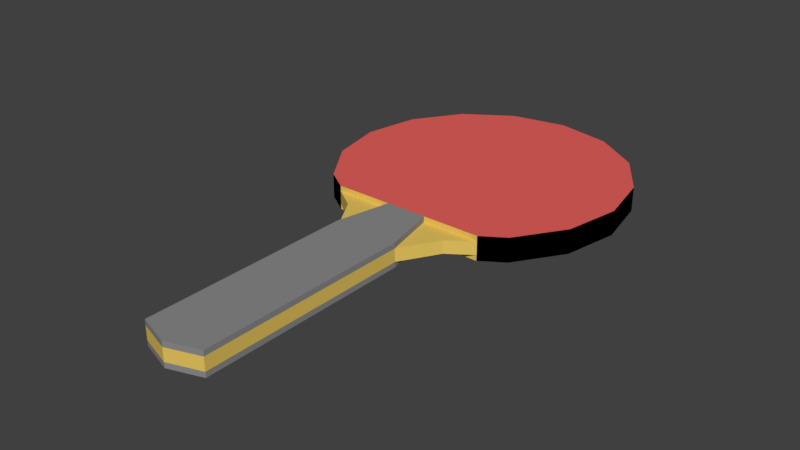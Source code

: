 # Source: TableTennisBat.blend  (saved by Blender 2.79.0; exported with 4.5.12 LTS)
import bpy
from mathutils import Matrix  # noqa: F401  (used for matrix-valued properties, if any)

bpy.ops.wm.read_factory_settings(use_empty=True)
scene = bpy.context.scene
scene.name = 'Scene'

# ---- collections
col_collection_1 = bpy.data.collections.new('Collection 1'); scene.collection.children.link(col_collection_1)

# ---- materials (node trees are filled in below, after node groups)
mat_material_001 = bpy.data.materials.new('Material.001')
mat_material_001.alpha_threshold = 0.0
mat_material_001.use_transparent_shadow = False
mat_material_001.diffuse_color = (0.0, 0.0, 0.0, 1.0)
mat_material_001.roughness = 0.5
mat_material_002 = bpy.data.materials.new('Material.002')
mat_material_002.alpha_threshold = 0.0
mat_material_002.use_transparent_shadow = False
mat_material_002.diffuse_color = (0.8, 0.5605, 0.117, 1.0)
mat_material_002.roughness = 0.5
mat_material_004 = bpy.data.materials.new('Material.004')
mat_material_004.alpha_threshold = 0.0
mat_material_004.use_transparent_shadow = False
mat_material_004.diffuse_color = (0.8, 0.1227, 0.1078, 1.0)
mat_material_004.roughness = 0.5
mat_material_005 = bpy.data.materials.new('Material.005')
mat_material_005.alpha_threshold = 0.0
mat_material_005.use_transparent_shadow = False
mat_material_005.diffuse_color = (0.2598, 0.2598, 0.2598, 1.0)
mat_material_005.roughness = 0.5

# ---- material node trees

# ---- world
world_world = bpy.data.worlds.new('World'); scene.world = world_world
world_world.color = (0.05088, 0.05088, 0.05088)
world_world.use_sun_shadow = False
world_world.sun_shadow_jitter_overblur = 0.0
world_world.cycles.sampling_method = 'MANUAL'

# ---- meshes
me_cylinder = bpy.data.meshes.new('Cylinder')
me_cylinder.from_pydata([(0.0, -0.04544, 1.0), (0.3827, -0.04544, 0.9239), (0.7071, -0.04544, 0.7071), (0.9239, -0.04544, 0.3827), (1.0, -0.04544, -4.57e-08), (0.9239, -0.04544, -0.3827), (0.7071, -0.04544, -0.7071), (0.3827, -0.04544, -0.9239), (0.2268, -0.04544, -2.659), (0.7071, -0.08429, -0.7071), (3.888e-07, -0.04544, -2.735), (0.9239, -0.08429, -0.3827), (0.2268, -0.04544, -1.186), (1.0, -0.08429, -4.74e-08), (0.9239, -0.08429, 0.3827), (0.7071, -0.08429, 0.7071), (0.5475, -0.04544, -0.811), (0.0, -0.08429, 1.0), (0.3827, -0.08429, 0.9239), (0.0, -4.371e-08, 1.0), (0.3827, -4.038e-08, 0.9239), (0.7071, -3.091e-08, 0.7071), (0.9239, -1.673e-08, 0.3827), (1.0, 1.911e-15, -4.371e-08), (0.9239, 1.673e-08, -0.3827), (0.7071, 3.091e-08, -0.7071), (0.3827, 4.038e-08, -0.9239), (0.2268, 1.162e-07, -2.659), (3.888e-07, 1.195e-07, -2.735), (0.2268, 5.185e-08, -1.186), (0.5475, 3.545e-08, -0.811), (0.0, -0.08429, -0.811), (0.1442, -0.04544, -0.811), (0.178, -0.04544, -0.9646), (0.2268, -0.08293, -1.186), (0.2268, -0.08293, -2.659), (3.888e-07, -0.08293, -2.735), (2.429e-07, -0.08293, -1.262), (1.51e-07, -0.08293, -1.0), (0.1442, -0.08429, -0.811), (0.178, -0.08293, -0.9646), (0.5475, -0.08429, -0.811)], [], [(19, 0, 1, 20), (20, 1, 2, 21), (21, 2, 3, 22), (22, 3, 4, 23), (23, 4, 5, 24), (24, 5, 6, 25), (25, 6, 16, 30), (29, 12, 8, 27), (5, 4, 13, 11), (27, 8, 10, 28), (7, 33, 12), (26, 7, 12, 29), (30, 16, 7, 26), (16, 32, 33, 7), (16, 6, 9, 41), (2, 1, 18, 15), (4, 3, 14, 13), (6, 5, 11, 9), (1, 0, 17, 18), (3, 2, 15, 14), (18, 17, 31, 11, 13, 14, 15), (34, 37, 36, 35), (33, 32, 39, 40), (40, 39, 31, 38), (34, 40, 38, 37), (8, 12, 34, 35), (12, 33, 40, 34), (10, 8, 35, 36), (32, 16, 41, 39), (9, 39, 41), (11, 31, 39, 9)])
me_cylinder.polygons.foreach_set('material_index', [0, 0, 0, 0, 0, 0, 0, 1, 0, 1, 1, 1, 1, 1, 0, 0, 0, 0, 0, 0, 2, 3, 3, 3, 3, 3, 3, 3, 1, 2, 2])
me_cylinder.materials.append(mat_material_001)
me_cylinder.materials.append(mat_material_002)
me_cylinder.materials.append(mat_material_004)
me_cylinder.materials.append(mat_material_005)
me_cylinder.use_remesh_preserve_volume = False
me_cylinder.use_remesh_preserve_attributes = False
me_cylinder.use_mirror_vertex_groups = False
me_cylinder.update()

# ---- objects
ob_cylinder = bpy.data.objects.new('Cylinder', me_cylinder)

# ---- transforms, parenting, visibility, modifiers, constraints
ob_cylinder.location = (0.0, 0.0, 0.0)
ob_cylinder.rotation_euler = (-1.571, -0.0, 0.0)
ob_cylinder.scale = (0.09027, 0.09027, 0.09027)
ob_cylinder.lineart.crease_threshold = 0.0
_m = ob_cylinder.modifiers.new('Mirror', 'MIRROR')
_m.use_axis = (True, True, False)
_m.merge_threshold = 0.0009

# ---- collection membership
col_collection_1.objects.link(ob_cylinder)

# ---- scene / render settings (as saved in the file)
scene.frame_start = 1; scene.frame_end = 250; scene.frame_set(1)
scene.render.engine = 'BLENDER_EEVEE_NEXT'
scene.render.resolution_percentage = 50
scene.render.dither_intensity = 0.0
scene.cycles.use_denoising = False
scene.cycles.samples = 128
scene.cycles.sampling_pattern = 'TABULATED_SOBOL'
scene.cycles.use_adaptive_sampling = False
scene.cycles.use_light_tree = False
scene.cycles.blur_glossy = 0.0
scene.cycles.sample_clamp_indirect = 0.0
scene.view_settings.view_transform = 'Standard'
bpy.context.view_layer.update()

# ---- added for rendering (the .blend has no active camera and no usable light): camera, sun
cam_auto = bpy.data.cameras.new('AutoCamera')
cam_auto.lens = 50.0
cam_auto.sensor_width = 36.0
cam_auto.clip_end = 1000.0
ob_auto_camera = bpy.data.objects.new('AutoCamera', cam_auto)
scene.collection.objects.link(ob_auto_camera)
ob_auto_camera.location = (0.354114, -0.503238, 0.283291)
ob_auto_camera.rotation_euler = (1.09748, -7.21219e-08, 0.694738)
scene.camera = ob_auto_camera
light_auto_sun = bpy.data.lights.new('AutoSun', 'SUN')
light_auto_sun.energy = 3.0
light_auto_sun.angle = 0.0523599
ob_auto_sun = bpy.data.objects.new('AutoSun', light_auto_sun)
scene.collection.objects.link(ob_auto_sun)
ob_auto_sun.rotation_euler = (0.872665, 0.174533, 0.523599)
bpy.context.view_layer.update()
